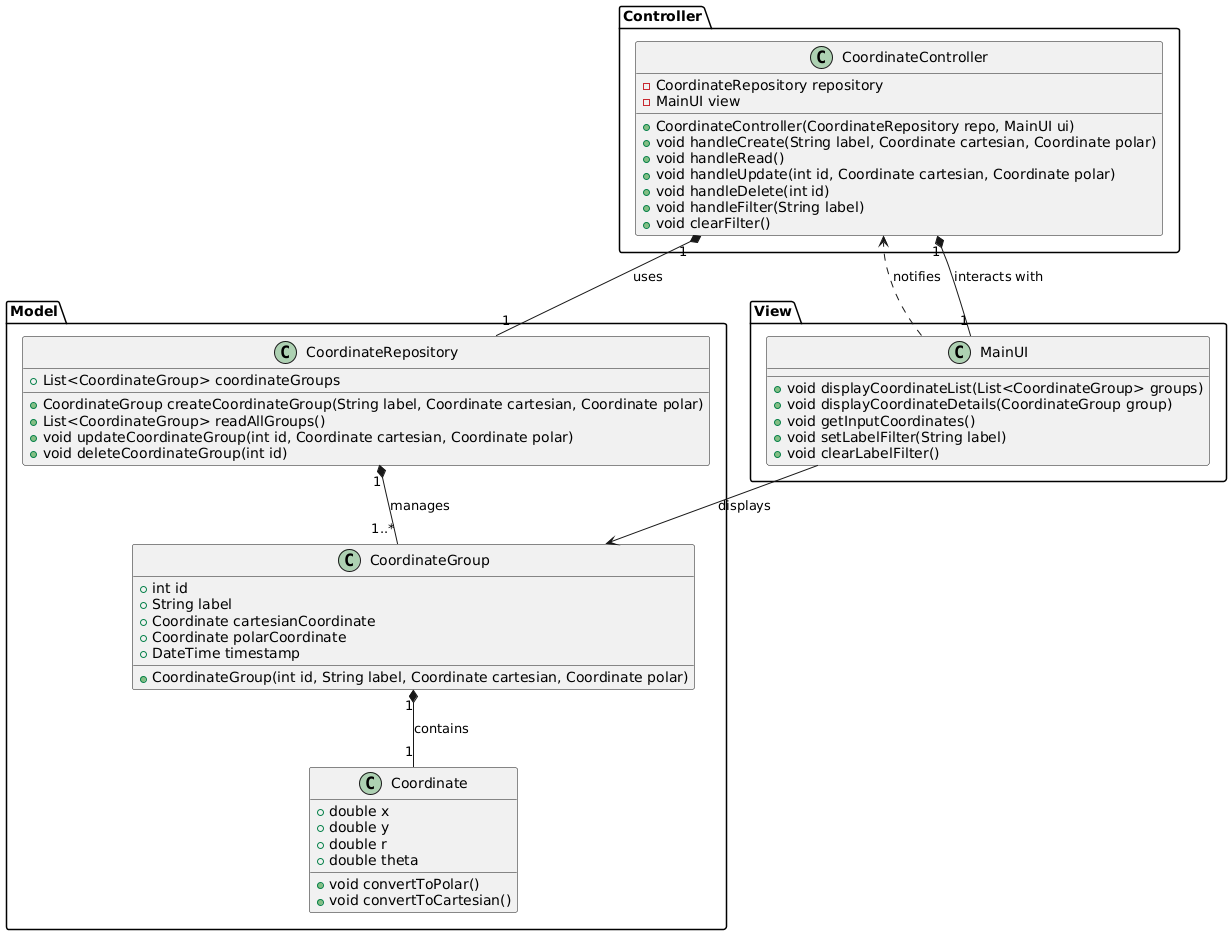

The diagram above was rendered by PlantUML. Its source (embedded in the PNG):
@startuml

' Define packages based on MVC architecture
package "Model" {
    ' Coordinate class to represent cartesian and polar formats
    class Coordinate {
        +double x
        +double y
        +double r
        +double theta
        +void convertToPolar()
        +void convertToCartesian()
    }

    ' CoordinateGroup class to represent a group with cartesian and polar coordinates
    class CoordinateGroup {
        +int id
        +String label
        +Coordinate cartesianCoordinate
        +Coordinate polarCoordinate
        +DateTime timestamp
        +CoordinateGroup(int id, String label, Coordinate cartesian, Coordinate polar)
    }

    ' CoordinateRepository class for data operations
    class CoordinateRepository {
        +List<CoordinateGroup> coordinateGroups
        +CoordinateGroup createCoordinateGroup(String label, Coordinate cartesian, Coordinate polar)
        +List<CoordinateGroup> readAllGroups()
        +void updateCoordinateGroup(int id, Coordinate cartesian, Coordinate polar)
        +void deleteCoordinateGroup(int id)
    }
}

package "View" {
    ' Main UI class for user interactions
    class MainUI {
        +void displayCoordinateList(List<CoordinateGroup> groups)
        +void displayCoordinateDetails(CoordinateGroup group)
        +void getInputCoordinates()
        +void setLabelFilter(String label)
        +void clearLabelFilter()
    }
}

package "Controller" {
    ' Controller class to handle user actions
    class CoordinateController {
        -CoordinateRepository repository
        -MainUI view
        +CoordinateController(CoordinateRepository repo, MainUI ui)
        +void handleCreate(String label, Coordinate cartesian, Coordinate polar)
        +void handleRead()
        +void handleUpdate(int id, Coordinate cartesian, Coordinate polar)
        +void handleDelete(int id)
        +void handleFilter(String label)
        +void clearFilter()
    }
}

' Define associations between classes in the MVC structure
CoordinateGroup "1" *-- "1" Coordinate : contains
CoordinateRepository "1" *-- "1..*" CoordinateGroup : manages
CoordinateController "1" *-- "1" CoordinateRepository : uses
CoordinateController "1" *-- "1" MainUI : interacts with
MainUI ..> CoordinateController : "notifies"
MainUI --> CoordinateGroup : "displays"

@enduml